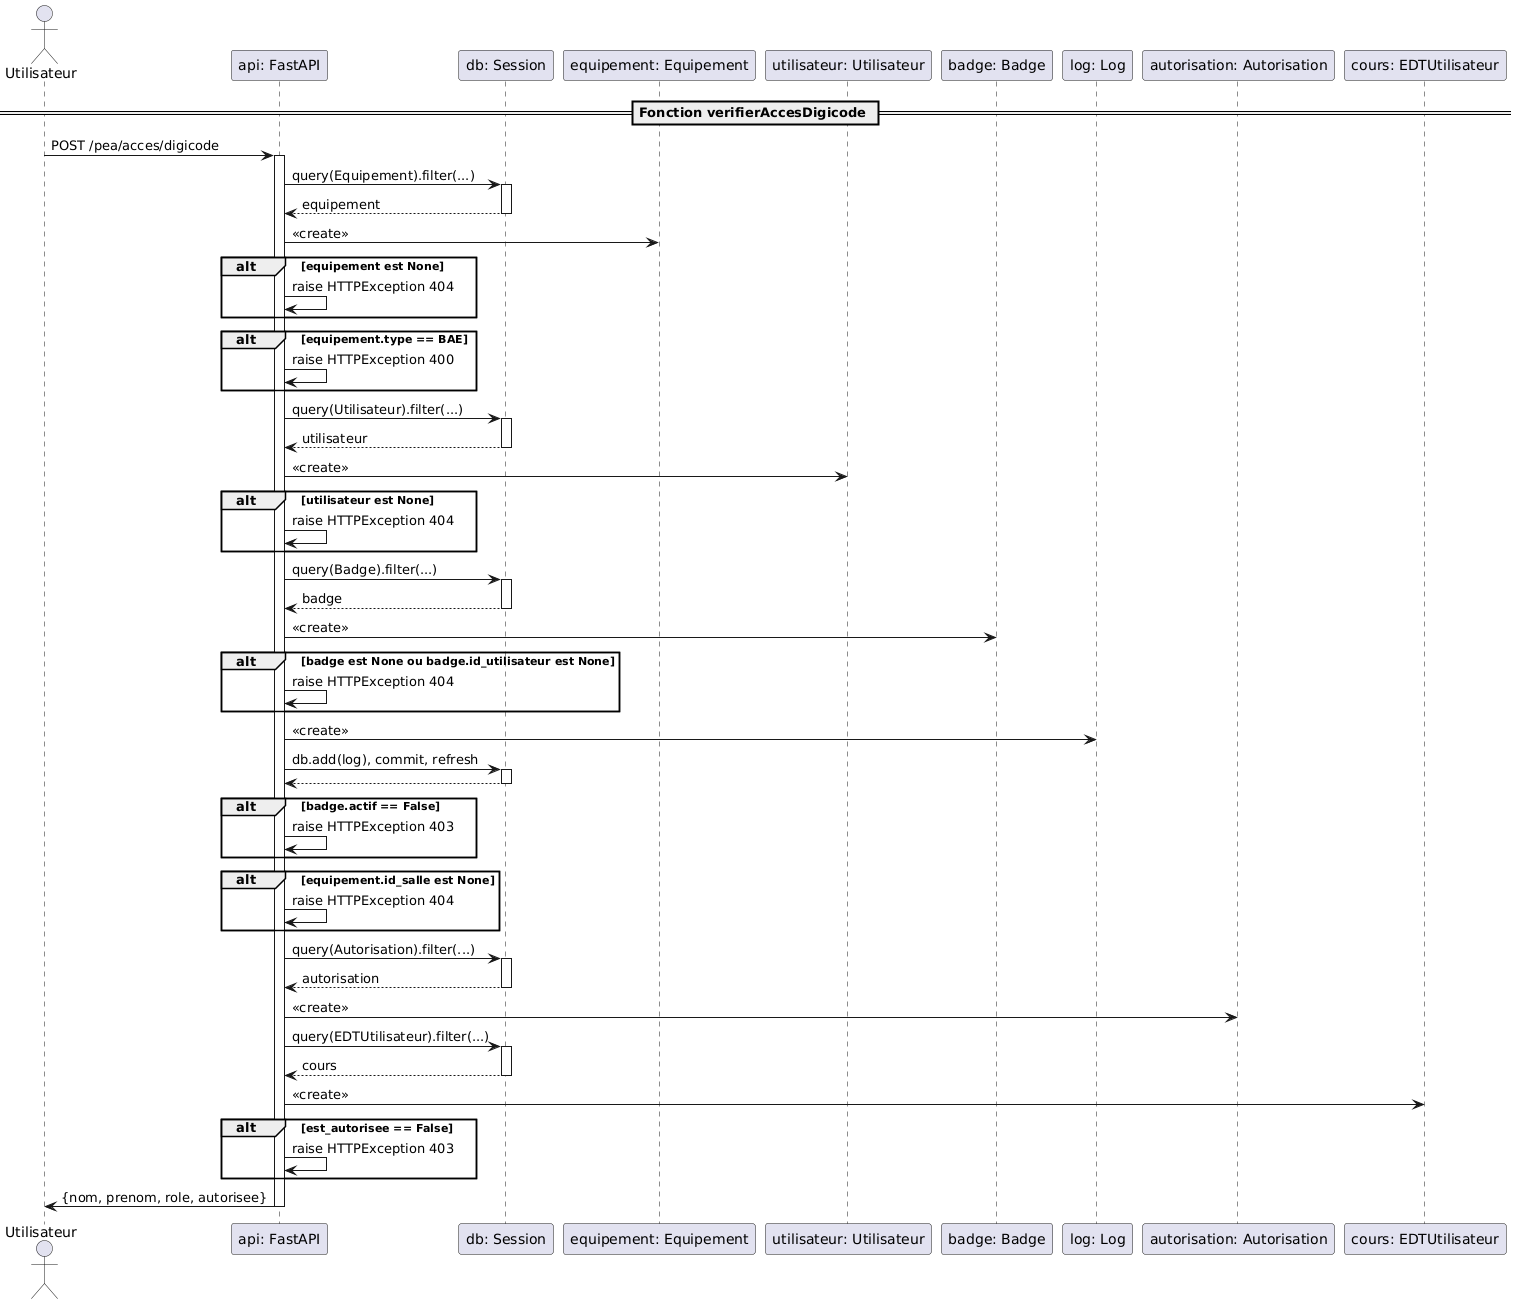

The diagram above was rendered by PlantUML. Its source (embedded in the PNG):
@startuml
actor "Utilisateur"
participant "api: FastAPI"
participant "db: Session"
participant "equipement: Equipement"
participant "utilisateur: Utilisateur"
participant "badge: Badge"
participant "log: Log"
participant "autorisation: Autorisation"
participant "cours: EDTUtilisateur"

== Fonction verifierAccesDigicode ==
"Utilisateur" -> "api: FastAPI" : POST /pea/acces/digicode
activate "api: FastAPI"

"api: FastAPI" -> "db: Session" : query(Equipement).filter(...)
activate "db: Session"
"db: Session" --> "api: FastAPI" : equipement
deactivate "db: Session"
"api: FastAPI" -> "equipement: Equipement" : <<create>>

alt equipement est None
    "api: FastAPI" -> "api: FastAPI" : raise HTTPException 404
end

alt equipement.type == BAE
    "api: FastAPI" -> "api: FastAPI" : raise HTTPException 400
end

"api: FastAPI" -> "db: Session" : query(Utilisateur).filter(...)
activate "db: Session"
"db: Session" --> "api: FastAPI" : utilisateur
deactivate "db: Session"
"api: FastAPI" -> "utilisateur: Utilisateur" : <<create>>

alt utilisateur est None
    "api: FastAPI" -> "api: FastAPI" : raise HTTPException 404
end

"api: FastAPI" -> "db: Session" : query(Badge).filter(...)
activate "db: Session"
"db: Session" --> "api: FastAPI" : badge
deactivate "db: Session"
"api: FastAPI" -> "badge: Badge" : <<create>>

alt badge est None ou badge.id_utilisateur est None
    "api: FastAPI" -> "api: FastAPI" : raise HTTPException 404
end

"api: FastAPI" -> "log: Log" : <<create>>

"api: FastAPI" -> "db: Session" : db.add(log), commit, refresh
activate "db: Session"
"db: Session" --> "api: FastAPI"
deactivate "db: Session"

alt badge.actif == False
    "api: FastAPI" -> "api: FastAPI" : raise HTTPException 403
end

alt equipement.id_salle est None
    "api: FastAPI" -> "api: FastAPI" : raise HTTPException 404
end

"api: FastAPI" -> "db: Session" : query(Autorisation).filter(...)
activate "db: Session"
"db: Session" --> "api: FastAPI" : autorisation
deactivate "db: Session"
"api: FastAPI" -> "autorisation: Autorisation" : <<create>>

"api: FastAPI" -> "db: Session" : query(EDTUtilisateur).filter(...)
activate "db: Session"
"db: Session" --> "api: FastAPI" : cours
deactivate "db: Session"
"api: FastAPI" -> "cours: EDTUtilisateur" : <<create>>

alt est_autorisee == False
    "api: FastAPI" -> "api: FastAPI" : raise HTTPException 403
end
    "api: FastAPI" -> "Utilisateur" : {nom, prenom, role, autorisee}
    
deactivate "api: FastAPI"
@enduml